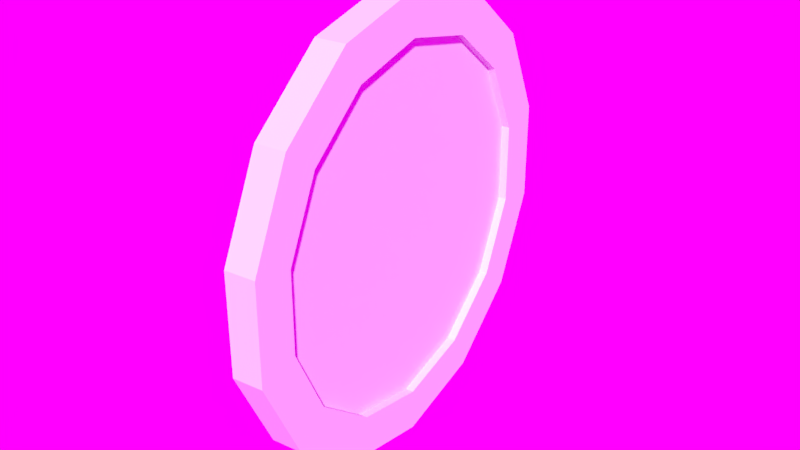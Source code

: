 # Source: moneda.blend  (saved by Blender 2.79.0; exported with 4.5.12 LTS)
import bpy
from mathutils import Matrix  # noqa: F401  (used for matrix-valued properties, if any)

bpy.ops.wm.read_factory_settings(use_empty=True)
scene = bpy.context.scene
scene.name = 'Scene'

# ---- collections
col_collection_1 = bpy.data.collections.new('Collection 1'); scene.collection.children.link(col_collection_1)

# ---- images (referenced by path relative to the original .blend; pixels are not part of the script)
import os
ASSET_DIR = os.environ.get("B2B_ASSET_DIR", "")  # directory of the original .blend (textures are referenced by path, not embedded)
HERE = os.path.dirname(os.path.abspath(__file__))  # packed textures are extracted next to this script under _unpacked/

def load_image(name, relpath, width, height, colorspace="sRGB"):
    """Load a texture the original file referenced (path relative to the .blend, or extracted next to this script)."""
    p = next((c for c in (os.path.join(HERE, relpath), os.path.join(ASSET_DIR, relpath)) if relpath and os.path.exists(c)), "")
    if p:
        img = bpy.data.images.load(p, check_existing=True)
        img.name = name
    else:  # same state as the original file: an image datablock whose file is absent (Cycles renders it pink)
        img = bpy.data.images.new(name, width, height)
        img.source = "FILE"
        img.filepath = "//" + (relpath or name)
    img.colorspace_settings.name = colorspace
    return img
img_field_hdr = load_image('field.hdr', 'field.hdr', 1024, 1024, 'Linear Rec.709')

# ---- world
world_world = bpy.data.worlds.new('World'); scene.world = world_world
world_world.use_nodes = True; world_world.node_tree.nodes.clear()
_N = world_world.node_tree.nodes; _L = world_world.node_tree.links
n0 = _N.new('ShaderNodeOutputWorld'); n0.name = 'World Output'; n0.location = (300, 300)
n1 = _N.new('ShaderNodeBackground'); n1.name = 'Background'; n1.location = (10, 300)
n2 = _N.new('ShaderNodeTexEnvironment'); n2.name = 'Environment Texture'; n2.location = (-180, 300)
n2.width = 140
n2.image = img_field_hdr
_L.new(n1.outputs[0], n0.inputs[0])
_L.new(n2.outputs[0], n1.inputs[0])
n0.is_active_output = True
world_world.color = (0.05088, 0.05088, 0.05088)
world_world.use_sun_shadow = False
world_world.sun_shadow_jitter_overblur = 0.0
world_world.cycles.sampling_method = 'MANUAL'

# ---- meshes
me_cylinder = bpy.data.meshes.new('Cylinder')
me_cylinder.from_pydata([(6.617e-08, 0.01293, 0.1529), (6.617e-08, -0.01293, 0.1529), (0.06634, 0.01293, 0.1378), (0.06634, -0.01293, 0.1378), (0.1195, 0.01293, 0.09533), (0.1195, -0.01293, 0.09533), (0.1491, 0.01293, 0.03402), (0.1491, -0.01293, 0.03402), (0.1491, 0.01293, -0.03402), (0.1491, -0.01293, -0.03402), (0.1195, 0.01293, -0.09533), (0.1195, -0.01293, -0.09533), (0.06634, 0.01293, -0.1378), (0.06634, -0.01293, -0.1378), (8.836e-08, 0.01293, -0.1529), (8.836e-08, -0.01293, -0.1529), (-0.06634, 0.01293, -0.1378), (-0.06634, -0.01293, -0.1378), (-0.1195, 0.01293, -0.09533), (-0.1195, -0.01293, -0.09533), (-0.1491, 0.01293, -0.03402), (-0.1491, -0.01293, -0.03402), (-0.1491, 0.01293, 0.03402), (-0.1491, -0.01293, 0.03402), (-0.1195, 0.01293, 0.09533), (-0.1195, -0.01293, 0.09533), (-0.06634, 0.01293, 0.1378), (-0.06634, -0.01293, 0.1378), (7.422e-08, 0.01293, 0.1892), (0.08209, 0.01293, 0.1705), (0.08209, -0.01293, 0.1705), (7.422e-08, -0.01293, 0.1892), (0.1479, 0.01293, 0.118), (0.1479, -0.01293, 0.118), (0.1845, 0.01293, 0.0421), (0.1845, -0.01293, 0.0421), (0.1845, 0.01293, -0.0421), (0.1845, -0.01293, -0.0421), (0.1479, 0.01293, -0.118), (0.1479, -0.01293, -0.118), (0.08209, 0.01293, -0.1705), (0.08209, -0.01293, -0.1705), (1.028e-07, 0.01293, -0.1892), (1.028e-07, -0.01293, -0.1892), (-0.08209, 0.01293, -0.1705), (-0.08209, -0.01293, -0.1705), (-0.1479, 0.01293, -0.118), (-0.1479, -0.01293, -0.118), (-0.1845, 0.01293, -0.0421), (-0.1845, -0.01293, -0.0421), (-0.1845, 0.01293, 0.0421), (-0.1845, -0.01293, 0.0421), (-0.1479, 0.01293, 0.118), (-0.1479, -0.01293, 0.118), (-0.08209, 0.01293, 0.1705), (-0.08209, -0.01293, 0.1705), (4.066e-08, 0.00593, 0.007759), (0.003366, 0.00593, 0.00699), (0.003366, -0.00593, 0.00699), (4.066e-08, -0.00593, 0.007759), (0.006066, 0.00593, 0.004838), (0.006066, -0.00593, 0.004838), (0.007564, 0.00593, 0.001726), (0.007564, -0.00593, 0.001726), (0.007564, 0.00593, -0.001726), (0.007564, -0.00593, -0.001726), (0.006066, 0.00593, -0.004837), (0.006066, -0.00593, -0.004837), (0.003366, 0.00593, -0.00699), (0.003366, -0.00593, -0.00699), (2.07e-08, 0.00593, -0.007759), (2.07e-08, -0.00593, -0.007759), (-0.003366, 0.00593, -0.00699), (-0.003366, -0.00593, -0.00699), (-0.006066, 0.00593, -0.004838), (-0.006066, -0.00593, -0.004838), (-0.007564, 0.00593, -0.001727), (-0.007564, -0.00593, -0.001727), (-0.007564, 0.00593, 0.001727), (-0.007564, -0.00593, 0.001727), (-0.006066, 0.00593, 0.004838), (-0.006066, -0.00593, 0.004838), (-0.003366, 0.00593, 0.00699), (-0.003366, -0.00593, 0.00699), (6.617e-08, 0.00593, 0.1529), (0.06634, 0.00593, 0.1378), (0.06634, -0.00593, 0.1378), (6.617e-08, -0.00593, 0.1529), (0.1195, 0.00593, 0.09533), (0.1195, -0.00593, 0.09533), (0.1491, 0.00593, 0.03402), (0.1491, -0.00593, 0.03402), (0.1491, 0.00593, -0.03402), (0.1491, -0.00593, -0.03402), (0.1195, 0.00593, -0.09533), (0.1195, -0.00593, -0.09533), (0.06634, 0.00593, -0.1378), (0.06634, -0.00593, -0.1378), (8.836e-08, 0.00593, -0.1529), (8.836e-08, -0.00593, -0.1529), (-0.06634, 0.00593, -0.1378), (-0.06634, -0.00593, -0.1378), (-0.1195, 0.00593, -0.09533), (-0.1195, -0.00593, -0.09533), (-0.1491, 0.00593, -0.03402), (-0.1491, -0.00593, -0.03402), (-0.1491, 0.00593, 0.03402), (-0.1491, -0.00593, 0.03402), (-0.1195, 0.00593, 0.09533), (-0.1195, -0.00593, 0.09533), (-0.06634, 0.00593, 0.1378), (-0.06634, -0.00593, 0.1378)], [], [(28, 31, 30, 29), (29, 30, 33, 32), (32, 33, 35, 34), (34, 35, 37, 36), (36, 37, 39, 38), (38, 39, 41, 40), (40, 41, 43, 42), (42, 43, 45, 44), (44, 45, 47, 46), (46, 47, 49, 48), (48, 49, 51, 50), (50, 51, 53, 52), (19, 17, 101, 103), (52, 53, 55, 54), (54, 55, 31, 28), (5, 3, 86, 89), (2, 0, 28, 29), (1, 3, 30, 31), (4, 2, 29, 32), (3, 5, 33, 30), (6, 4, 32, 34), (5, 7, 35, 33), (8, 6, 34, 36), (7, 9, 37, 35), (10, 8, 36, 38), (9, 11, 39, 37), (12, 10, 38, 40), (11, 13, 41, 39), (14, 12, 40, 42), (13, 15, 43, 41), (16, 14, 42, 44), (15, 17, 45, 43), (18, 16, 44, 46), (17, 19, 47, 45), (20, 18, 46, 48), (19, 21, 49, 47), (22, 20, 48, 50), (21, 23, 51, 49), (24, 22, 50, 52), (23, 25, 53, 51), (26, 24, 52, 54), (25, 27, 55, 53), (0, 26, 54, 28), (27, 1, 31, 55), (58, 59, 83, 81, 79, 77, 75, 73, 71, 69, 67, 65, 63, 61), (56, 57, 60, 62, 64, 66, 68, 70, 72, 74, 76, 78, 80, 82), (4, 6, 90, 88), (18, 20, 104, 102), (7, 5, 89, 91), (21, 19, 103, 105), (6, 8, 92, 90), (20, 22, 106, 104), (9, 7, 91, 93), (23, 21, 105, 107), (8, 10, 94, 92), (22, 24, 108, 106), (11, 9, 93, 95), (25, 23, 107, 109), (10, 12, 96, 94), (24, 26, 110, 108), (13, 11, 95, 97), (27, 25, 109, 111), (12, 14, 98, 96), (26, 0, 84, 110), (15, 13, 97, 99), (0, 2, 85, 84), (1, 27, 111, 87), (14, 16, 100, 98), (3, 1, 87, 86), (17, 15, 99, 101), (2, 4, 88, 85), (16, 18, 102, 100), (57, 56, 84, 85), (59, 58, 86, 87), (60, 57, 85, 88), (58, 61, 89, 86), (62, 60, 88, 90), (61, 63, 91, 89), (64, 62, 90, 92), (63, 65, 93, 91), (66, 64, 92, 94), (65, 67, 95, 93), (68, 66, 94, 96), (67, 69, 97, 95), (70, 68, 96, 98), (69, 71, 99, 97), (72, 70, 98, 100), (71, 73, 101, 99), (74, 72, 100, 102), (73, 75, 103, 101), (76, 74, 102, 104), (75, 77, 105, 103), (78, 76, 104, 106), (77, 79, 107, 105), (80, 78, 106, 108), (79, 81, 109, 107), (82, 80, 108, 110), (81, 83, 111, 109), (56, 82, 110, 84), (83, 59, 87, 111)])
me_cylinder.use_remesh_preserve_volume = False
me_cylinder.use_remesh_preserve_attributes = False
me_cylinder.use_mirror_vertex_groups = False
me_cylinder.update()

# ---- objects
ob_cylinder = bpy.data.objects.new('Cylinder', me_cylinder)

# ---- transforms, parenting, visibility, modifiers, constraints
ob_cylinder.location = (0.0, 0.0, 0.0)
ob_cylinder.rotation_euler = (0.0, 0.0, 1.676)
ob_cylinder.lineart.crease_threshold = 0.0

# ---- collection membership
col_collection_1.objects.link(ob_cylinder)

# ---- scene / render settings (as saved in the file)
scene.frame_start = 1; scene.frame_end = 30; scene.frame_set(8)
scene.render.engine = 'CYCLES'
scene.render.resolution_percentage = 50
scene.render.dither_intensity = 0.0
scene.cycles.use_denoising = False
scene.cycles.samples = 128
scene.cycles.sampling_pattern = 'TABULATED_SOBOL'
scene.cycles.light_sampling_threshold = 0.0
scene.cycles.use_adaptive_sampling = False
scene.cycles.use_light_tree = False
scene.cycles.blur_glossy = 0.0
scene.cycles.sample_clamp_indirect = 0.0
scene.view_settings.view_transform = 'Standard'
bpy.context.view_layer.update()

# ---- added for rendering (the .blend has no active camera and no usable light): camera, sun
cam_auto = bpy.data.cameras.new('AutoCamera')
cam_auto.lens = 50.0
cam_auto.sensor_width = 36.0
cam_auto.clip_end = 1000.0
ob_auto_camera = bpy.data.objects.new('AutoCamera', cam_auto)
scene.collection.objects.link(ob_auto_camera)
ob_auto_camera.location = (0.492984, -0.591581, 0.394387)
ob_auto_camera.rotation_euler = (1.09748, -7.21219e-08, 0.694738)
scene.camera = ob_auto_camera
light_auto_sun = bpy.data.lights.new('AutoSun', 'SUN')
light_auto_sun.energy = 3.0
light_auto_sun.angle = 0.0523599
ob_auto_sun = bpy.data.objects.new('AutoSun', light_auto_sun)
scene.collection.objects.link(ob_auto_sun)
ob_auto_sun.rotation_euler = (0.872665, 0.174533, 0.523599)
bpy.context.view_layer.update()
